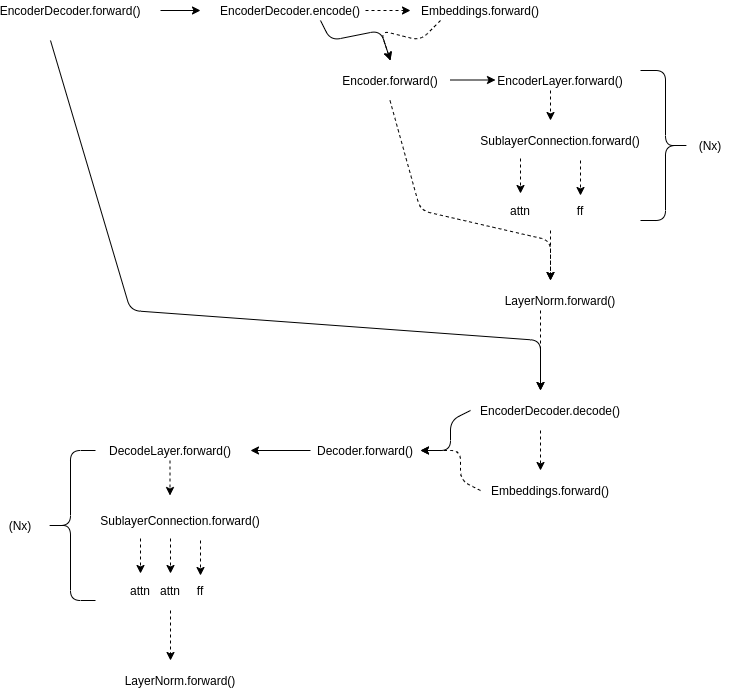

The diagram above was exported from draw.io. Its source (the exported page's mxGraphModel, read from the mxfile embedded in the PNG):
<mxGraphModel dx="985" dy="559" grid="1" gridSize="10" guides="1" tooltips="1" connect="1" arrows="1" fold="1" page="1" pageScale="1" pageWidth="850" pageHeight="1100" math="0" shadow="0">
  <root>
    <mxCell id="0" />
    <mxCell id="1" parent="0" />
    <mxCell id="2" value="EncoderDecoder.forward()" style="text;html=1;strokeColor=none;fillColor=none;align=center;verticalAlign=middle;whiteSpace=wrap;rounded=0;" vertex="1" parent="1">
      <mxGeometry x="110" y="70" width="40" height="20" as="geometry" />
    </mxCell>
    <mxCell id="3" value="" style="endArrow=classic;html=1;" edge="1" parent="1">
      <mxGeometry width="50" height="50" relative="1" as="geometry">
        <mxPoint x="220" y="80" as="sourcePoint" />
        <mxPoint x="260" y="80" as="targetPoint" />
      </mxGeometry>
    </mxCell>
    <mxCell id="4" value="EncoderDecoder.encode()" style="text;html=1;strokeColor=none;fillColor=none;align=center;verticalAlign=middle;whiteSpace=wrap;rounded=0;" vertex="1" parent="1">
      <mxGeometry x="330" y="70" width="40" height="20" as="geometry" />
    </mxCell>
    <mxCell id="5" value="" style="endArrow=classic;html=1;dashed=1;" edge="1" parent="1">
      <mxGeometry width="50" height="50" relative="1" as="geometry">
        <mxPoint x="425" y="80" as="sourcePoint" />
        <mxPoint x="470" y="80" as="targetPoint" />
      </mxGeometry>
    </mxCell>
    <mxCell id="6" value="Embeddings.forward()" style="text;html=1;strokeColor=none;fillColor=none;align=center;verticalAlign=middle;whiteSpace=wrap;rounded=0;" vertex="1" parent="1">
      <mxGeometry x="520" y="70" width="40" height="20" as="geometry" />
    </mxCell>
    <mxCell id="7" value="" style="endArrow=classic;html=1;dashed=1;" edge="1" parent="1">
      <mxGeometry width="50" height="50" relative="1" as="geometry">
        <mxPoint x="500" y="90" as="sourcePoint" />
        <mxPoint x="450" y="130" as="targetPoint" />
        <Array as="points">
          <mxPoint x="480" y="110" />
          <mxPoint x="440" y="100" />
        </Array>
      </mxGeometry>
    </mxCell>
    <mxCell id="8" value="" style="endArrow=classic;html=1;" edge="1" parent="1">
      <mxGeometry width="50" height="50" relative="1" as="geometry">
        <mxPoint x="380" y="90" as="sourcePoint" />
        <mxPoint x="450" y="130" as="targetPoint" />
        <Array as="points">
          <mxPoint x="390" y="110" />
          <mxPoint x="440" y="100" />
        </Array>
      </mxGeometry>
    </mxCell>
    <mxCell id="9" value="Encoder.forward()" style="text;html=1;strokeColor=none;fillColor=none;align=center;verticalAlign=middle;whiteSpace=wrap;rounded=0;" vertex="1" parent="1">
      <mxGeometry x="430" y="140" width="40" height="20" as="geometry" />
    </mxCell>
    <mxCell id="10" value="" style="endArrow=classic;html=1;" edge="1" parent="1">
      <mxGeometry width="50" height="50" relative="1" as="geometry">
        <mxPoint x="510" y="149.5" as="sourcePoint" />
        <mxPoint x="555" y="149.5" as="targetPoint" />
      </mxGeometry>
    </mxCell>
    <mxCell id="11" value="EncoderLayer.forward()" style="text;html=1;strokeColor=none;fillColor=none;align=center;verticalAlign=middle;whiteSpace=wrap;rounded=0;" vertex="1" parent="1">
      <mxGeometry x="600" y="140" width="40" height="20" as="geometry" />
    </mxCell>
    <mxCell id="12" value="" style="endArrow=classic;html=1;dashed=1;" edge="1" parent="1">
      <mxGeometry width="50" height="50" relative="1" as="geometry">
        <mxPoint x="610" y="160" as="sourcePoint" />
        <mxPoint x="610" y="190" as="targetPoint" />
      </mxGeometry>
    </mxCell>
    <mxCell id="13" value="SublayerConnection.forward()" style="text;html=1;strokeColor=none;fillColor=none;align=center;verticalAlign=middle;whiteSpace=wrap;rounded=0;" vertex="1" parent="1">
      <mxGeometry x="600" y="200" width="40" height="20" as="geometry" />
    </mxCell>
    <mxCell id="14" value="" style="endArrow=classic;html=1;dashed=1;" edge="1" parent="1">
      <mxGeometry width="50" height="50" relative="1" as="geometry">
        <mxPoint x="580" y="228" as="sourcePoint" />
        <mxPoint x="580" y="263" as="targetPoint" />
      </mxGeometry>
    </mxCell>
    <mxCell id="15" value="" style="endArrow=classic;html=1;dashed=1;" edge="1" parent="1">
      <mxGeometry width="50" height="50" relative="1" as="geometry">
        <mxPoint x="640" y="230" as="sourcePoint" />
        <mxPoint x="640" y="265" as="targetPoint" />
      </mxGeometry>
    </mxCell>
    <mxCell id="16" value="attn" style="text;html=1;strokeColor=none;fillColor=none;align=center;verticalAlign=middle;whiteSpace=wrap;rounded=0;" vertex="1" parent="1">
      <mxGeometry x="560" y="270" width="40" height="20" as="geometry" />
    </mxCell>
    <mxCell id="17" value="ff" style="text;html=1;strokeColor=none;fillColor=none;align=center;verticalAlign=middle;whiteSpace=wrap;rounded=0;" vertex="1" parent="1">
      <mxGeometry x="620" y="270" width="40" height="20" as="geometry" />
    </mxCell>
    <mxCell id="18" value="" style="shape=curlyBracket;whiteSpace=wrap;html=1;rounded=1;rotation=-180;" vertex="1" parent="1">
      <mxGeometry x="700" y="140" width="50" height="150" as="geometry" />
    </mxCell>
    <mxCell id="19" value="(Nx)" style="text;html=1;strokeColor=none;fillColor=none;align=center;verticalAlign=middle;whiteSpace=wrap;rounded=0;" vertex="1" parent="1">
      <mxGeometry x="750" y="205" width="40" height="20" as="geometry" />
    </mxCell>
    <mxCell id="20" value="" style="endArrow=classic;html=1;dashed=1;" edge="1" parent="1">
      <mxGeometry width="50" height="50" relative="1" as="geometry">
        <mxPoint x="610" y="300" as="sourcePoint" />
        <mxPoint x="610" y="350" as="targetPoint" />
      </mxGeometry>
    </mxCell>
    <mxCell id="21" value="" style="endArrow=classic;html=1;dashed=1;" edge="1" parent="1">
      <mxGeometry width="50" height="50" relative="1" as="geometry">
        <mxPoint x="449.5" y="170" as="sourcePoint" />
        <mxPoint x="610" y="350" as="targetPoint" />
        <Array as="points">
          <mxPoint x="480" y="280" />
          <mxPoint x="610" y="310" />
        </Array>
      </mxGeometry>
    </mxCell>
    <mxCell id="22" value="LayerNorm.forward()" style="text;html=1;strokeColor=none;fillColor=none;align=center;verticalAlign=middle;whiteSpace=wrap;rounded=0;" vertex="1" parent="1">
      <mxGeometry x="600" y="360" width="40" height="20" as="geometry" />
    </mxCell>
    <mxCell id="23" value="" style="endArrow=classic;html=1;" edge="1" parent="1">
      <mxGeometry width="50" height="50" relative="1" as="geometry">
        <mxPoint x="110" y="110" as="sourcePoint" />
        <mxPoint x="600" y="460" as="targetPoint" />
        <Array as="points">
          <mxPoint x="190" y="380" />
          <mxPoint x="600" y="410" />
        </Array>
      </mxGeometry>
    </mxCell>
    <mxCell id="24" value="" style="endArrow=classic;html=1;dashed=1;exitX=0;exitY=1;exitDx=0;exitDy=0;" edge="1" source="22" parent="1">
      <mxGeometry width="50" height="50" relative="1" as="geometry">
        <mxPoint x="600" y="410" as="sourcePoint" />
        <mxPoint x="600" y="460" as="targetPoint" />
      </mxGeometry>
    </mxCell>
    <mxCell id="25" value="EncoderDecoder.decode()" style="text;html=1;strokeColor=none;fillColor=none;align=center;verticalAlign=middle;whiteSpace=wrap;rounded=0;" vertex="1" parent="1">
      <mxGeometry x="590" y="470" width="40" height="20" as="geometry" />
    </mxCell>
    <mxCell id="26" value="" style="endArrow=classic;html=1;dashed=1;" edge="1" parent="1">
      <mxGeometry width="50" height="50" relative="1" as="geometry">
        <mxPoint x="600" y="500" as="sourcePoint" />
        <mxPoint x="600" y="540" as="targetPoint" />
      </mxGeometry>
    </mxCell>
    <mxCell id="27" value="Embeddings.forward()" style="text;html=1;strokeColor=none;fillColor=none;align=center;verticalAlign=middle;whiteSpace=wrap;rounded=0;" vertex="1" parent="1">
      <mxGeometry x="590" y="550" width="40" height="20" as="geometry" />
    </mxCell>
    <mxCell id="28" value="" style="endArrow=classic;html=1;dashed=1;" edge="1" parent="1">
      <mxGeometry width="50" height="50" relative="1" as="geometry">
        <mxPoint x="540" y="560" as="sourcePoint" />
        <mxPoint x="480" y="520" as="targetPoint" />
        <Array as="points">
          <mxPoint x="520" y="550" />
          <mxPoint x="520" y="520" />
        </Array>
      </mxGeometry>
    </mxCell>
    <mxCell id="29" value="" style="endArrow=classic;html=1;" edge="1" parent="1">
      <mxGeometry width="50" height="50" relative="1" as="geometry">
        <mxPoint x="530" y="480" as="sourcePoint" />
        <mxPoint x="480" y="520" as="targetPoint" />
        <Array as="points">
          <mxPoint x="510" y="490" />
          <mxPoint x="510" y="520" />
        </Array>
      </mxGeometry>
    </mxCell>
    <mxCell id="30" value="Decoder.forward()" style="text;html=1;strokeColor=none;fillColor=none;align=center;verticalAlign=middle;whiteSpace=wrap;rounded=0;" vertex="1" parent="1">
      <mxGeometry x="405" y="510" width="40" height="20" as="geometry" />
    </mxCell>
    <mxCell id="31" value="" style="endArrow=classic;html=1;" edge="1" parent="1">
      <mxGeometry width="50" height="50" relative="1" as="geometry">
        <mxPoint x="370" y="520" as="sourcePoint" />
        <mxPoint x="310" y="520" as="targetPoint" />
      </mxGeometry>
    </mxCell>
    <mxCell id="32" value="DecodeLayer.forward()" style="text;html=1;strokeColor=none;fillColor=none;align=center;verticalAlign=middle;whiteSpace=wrap;rounded=0;" vertex="1" parent="1">
      <mxGeometry x="210" y="510" width="40" height="20" as="geometry" />
    </mxCell>
    <mxCell id="33" value="" style="endArrow=classic;html=1;dashed=1;" edge="1" parent="1">
      <mxGeometry width="50" height="50" relative="1" as="geometry">
        <mxPoint x="229.5" y="530" as="sourcePoint" />
        <mxPoint x="229.5" y="565" as="targetPoint" />
      </mxGeometry>
    </mxCell>
    <mxCell id="34" value="SublayerConnection.forward()" style="text;html=1;strokeColor=none;fillColor=none;align=center;verticalAlign=middle;whiteSpace=wrap;rounded=0;" vertex="1" parent="1">
      <mxGeometry x="220" y="580" width="40" height="20" as="geometry" />
    </mxCell>
    <mxCell id="35" value="" style="endArrow=classic;html=1;dashed=1;" edge="1" parent="1">
      <mxGeometry width="50" height="50" relative="1" as="geometry">
        <mxPoint x="200" y="608" as="sourcePoint" />
        <mxPoint x="200" y="643" as="targetPoint" />
      </mxGeometry>
    </mxCell>
    <mxCell id="36" value="" style="endArrow=classic;html=1;dashed=1;" edge="1" parent="1">
      <mxGeometry width="50" height="50" relative="1" as="geometry">
        <mxPoint x="260" y="610" as="sourcePoint" />
        <mxPoint x="260" y="645" as="targetPoint" />
      </mxGeometry>
    </mxCell>
    <mxCell id="37" value="attn" style="text;html=1;strokeColor=none;fillColor=none;align=center;verticalAlign=middle;whiteSpace=wrap;rounded=0;" vertex="1" parent="1">
      <mxGeometry x="180" y="650" width="40" height="20" as="geometry" />
    </mxCell>
    <mxCell id="38" value="ff" style="text;html=1;strokeColor=none;fillColor=none;align=center;verticalAlign=middle;whiteSpace=wrap;rounded=0;" vertex="1" parent="1">
      <mxGeometry x="240" y="650" width="40" height="20" as="geometry" />
    </mxCell>
    <mxCell id="39" value="" style="endArrow=classic;html=1;dashed=1;" edge="1" parent="1">
      <mxGeometry width="50" height="50" relative="1" as="geometry">
        <mxPoint x="230" y="608" as="sourcePoint" />
        <mxPoint x="230" y="643" as="targetPoint" />
      </mxGeometry>
    </mxCell>
    <mxCell id="40" value="attn" style="text;html=1;strokeColor=none;fillColor=none;align=center;verticalAlign=middle;whiteSpace=wrap;rounded=0;" vertex="1" parent="1">
      <mxGeometry x="210" y="650" width="40" height="20" as="geometry" />
    </mxCell>
    <mxCell id="41" value="" style="shape=curlyBracket;whiteSpace=wrap;html=1;rounded=1;rotation=0;" vertex="1" parent="1">
      <mxGeometry x="105" y="520" width="50" height="150" as="geometry" />
    </mxCell>
    <mxCell id="42" value="(Nx)" style="text;html=1;strokeColor=none;fillColor=none;align=center;verticalAlign=middle;whiteSpace=wrap;rounded=0;" vertex="1" parent="1">
      <mxGeometry x="60" y="585" width="40" height="20" as="geometry" />
    </mxCell>
    <mxCell id="43" value="" style="endArrow=classic;html=1;dashed=1;" edge="1" parent="1">
      <mxGeometry width="50" height="50" relative="1" as="geometry">
        <mxPoint x="230" y="680" as="sourcePoint" />
        <mxPoint x="230" y="730" as="targetPoint" />
      </mxGeometry>
    </mxCell>
    <mxCell id="44" value="LayerNorm.forward()" style="text;html=1;strokeColor=none;fillColor=none;align=center;verticalAlign=middle;whiteSpace=wrap;rounded=0;" vertex="1" parent="1">
      <mxGeometry x="220" y="740" width="40" height="20" as="geometry" />
    </mxCell>
  </root>
</mxGraphModel>